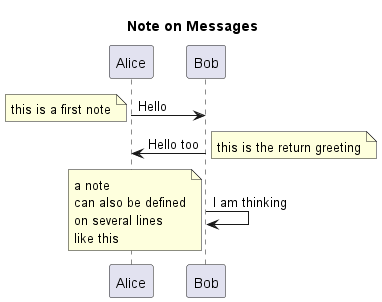

The diagram above was rendered by PlantUML. Its source (embedded in the PNG):
@startuml

title Note on Messages

Alice -> Bob : Hello
note left: this is a first note

Alice <- Bob : Hello too
note right: this is the return greeting

Bob -> Bob : I am thinking
note left
    a note
    can also be defined
    on several lines
    like this
end note

@enduml